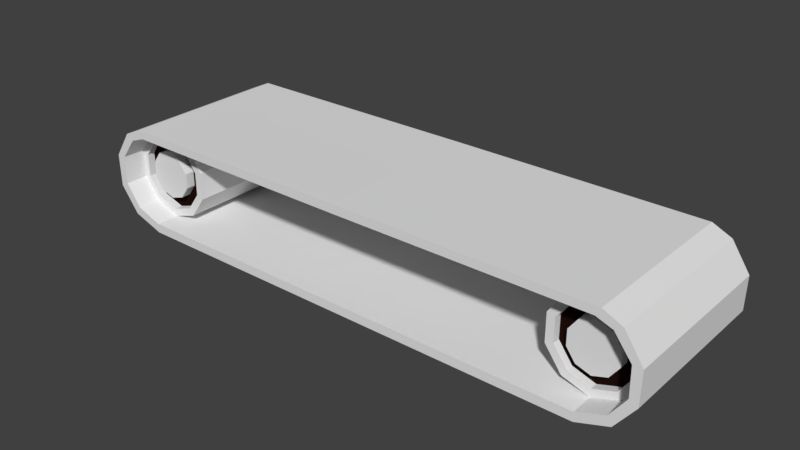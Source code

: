 # Source: Belt.blend  (saved by Blender 2.79.0; exported with 4.5.12 LTS)
import bpy
from mathutils import Matrix  # noqa: F401  (used for matrix-valued properties, if any)

bpy.ops.wm.read_factory_settings(use_empty=True)
scene = bpy.context.scene
scene.name = 'Scene'

# ---- collections
col_collection_1 = bpy.data.collections.new('Collection 1'); scene.collection.children.link(col_collection_1)

# ---- materials (node trees are filled in below, after node groups)
mat_material_001 = bpy.data.materials.new('Material.001')
mat_material_001.alpha_threshold = 0.0
mat_material_001.use_transparent_shadow = False
mat_material_001.roughness = 0.5
mat_material_002 = bpy.data.materials.new('Material.002')
mat_material_002.alpha_threshold = 0.0
mat_material_002.use_transparent_shadow = False
mat_material_002.diffuse_color = (0.01341, 0.004754, 0.00309, 1.0)
mat_material_002.roughness = 0.5

# ---- material node trees

# ---- world
world_world = bpy.data.worlds.new('World'); scene.world = world_world
world_world.color = (0.05088, 0.05088, 0.05088)
world_world.use_sun_shadow = False
world_world.sun_shadow_jitter_overblur = 0.0
world_world.cycles.sampling_method = 'MANUAL'

# ---- meshes
me_cylinder_003 = bpy.data.meshes.new('Cylinder.003')
me_cylinder_003.from_pydata([(4.292e-06, 1.366, 1.0), (4.292e-06, -1.366, 1.0), (0.5878, 1.366, 0.809), (0.5878, -1.366, 0.809), (0.9511, 1.366, 0.309), (0.9511, -1.366, 0.309), (0.9511, 1.366, -0.309), (0.9511, -1.366, -0.309), (0.5878, 1.366, -0.809), (0.5878, -1.366, -0.809), (4.292e-06, 1.366, -1.0), (4.292e-06, -1.366, -1.0), (-0.5878, 1.366, -0.809), (-0.5878, -1.366, -0.809), (-0.9511, 1.366, -0.309), (-0.9511, -1.366, -0.309), (-0.9511, 1.366, 0.309), (-0.9511, -1.366, 0.309), (-0.5878, 1.366, 0.809), (-0.5878, -1.366, 0.809), (4.292e-06, 1.366, 0.8207), (0.4824, 1.366, 0.664), (0.4824, -1.366, 0.664), (4.292e-06, -1.366, 0.8207), (0.7806, 1.366, 0.2536), (0.7806, -1.366, 0.2536), (0.7806, 1.366, -0.2536), (0.7806, -1.366, -0.2536), (0.4824, 1.366, -0.664), (0.4824, -1.366, -0.664), (4.292e-06, 1.366, -0.8207), (4.292e-06, -1.366, -0.8207), (-0.4824, 1.366, -0.664), (-0.4824, -1.366, -0.664), (-0.7806, 1.366, -0.2536), (-0.7806, -1.366, -0.2536), (-0.7806, 1.366, 0.2536), (-0.7806, -1.366, 0.2536), (-0.4824, 1.366, 0.664), (-0.4824, -1.366, 0.664), (4.292e-06, 1.194, 0.8207), (0.4824, 1.194, 0.664), (0.4824, -1.194, 0.664), (4.292e-06, -1.194, 0.8207), (0.7806, 1.194, 0.2536), (0.7806, -1.194, 0.2536), (0.7806, 1.194, -0.2536), (0.7806, -1.194, -0.2536), (0.4824, 1.194, -0.664), (0.4824, -1.194, -0.664), (4.292e-06, 1.194, -0.8207), (4.292e-06, -1.194, -0.8207), (-0.4824, 1.194, -0.664), (-0.4824, -1.194, -0.664), (-0.7806, 1.194, -0.2536), (-0.7806, -1.194, -0.2536), (-0.7806, 1.194, 0.2536), (-0.7806, -1.194, 0.2536), (-0.4824, 1.194, 0.664), (-0.4824, -1.194, 0.664), (4.292e-06, 1.194, 0.5399), (0.3174, 1.194, 0.4368), (0.3174, -1.194, 0.4368), (4.292e-06, -1.194, 0.5399), (0.5135, 1.194, 0.1668), (0.5135, -1.194, 0.1668), (0.5135, 1.194, -0.1668), (0.5135, -1.194, -0.1668), (0.3174, 1.194, -0.4368), (0.3174, -1.194, -0.4368), (4.292e-06, 1.194, -0.5399), (4.292e-06, -1.194, -0.5399), (-0.3174, 1.194, -0.4368), (-0.3174, -1.194, -0.4368), (-0.5135, 1.194, -0.1668), (-0.5135, -1.194, -0.1668), (-0.5135, 1.194, 0.1668), (-0.5135, -1.194, 0.1668), (-0.3174, 1.194, 0.4368), (-0.3174, -1.194, 0.4368), (4.292e-06, 1.407, 0.5399), (0.3174, 1.407, 0.4368), (0.3174, -1.407, 0.4368), (4.292e-06, -1.407, 0.5399), (0.5135, 1.407, 0.1668), (0.5135, -1.407, 0.1668), (0.5135, 1.407, -0.1668), (0.5135, -1.407, -0.1668), (0.3174, 1.407, -0.4368), (0.3174, -1.407, -0.4368), (4.292e-06, 1.407, -0.5399), (4.292e-06, -1.407, -0.5399), (-0.3174, 1.407, -0.4368), (-0.3174, -1.407, -0.4368), (-0.5135, 1.407, -0.1668), (-0.5135, -1.407, -0.1668), (-0.5135, 1.407, 0.1668), (-0.5135, -1.407, 0.1668), (-0.3174, 1.407, 0.4368), (-0.3174, -1.407, 0.4368)], [], [(0, 1, 3, 2), (2, 3, 5, 4), (4, 5, 7, 6), (6, 7, 9, 8), (8, 9, 11, 10), (10, 11, 13, 12), (12, 13, 15, 14), (14, 15, 17, 16), (11, 9, 29, 31), (16, 17, 19, 18), (18, 19, 1, 0), (18, 0, 20, 38), (26, 28, 48, 46), (35, 33, 53, 55), (1, 19, 39, 23), (4, 6, 26, 24), (14, 16, 36, 34), (0, 2, 21, 20), (7, 5, 25, 27), (17, 15, 35, 37), (3, 1, 23, 22), (10, 12, 32, 30), (13, 11, 31, 33), (6, 8, 28, 26), (16, 18, 38, 36), (9, 7, 27, 29), (19, 17, 37, 39), (2, 4, 24, 21), (12, 14, 34, 32), (5, 3, 22, 25), (15, 13, 33, 35), (8, 10, 30, 28), (45, 42, 62, 65), (50, 52, 72, 70), (34, 36, 56, 54), (29, 27, 47, 49), (20, 21, 41, 40), (37, 35, 55, 57), (28, 30, 50, 48), (22, 23, 43, 42), (36, 38, 58, 56), (31, 29, 49, 51), (21, 24, 44, 41), (39, 37, 57, 59), (30, 32, 52, 50), (25, 22, 42, 45), (38, 20, 40, 58), (33, 31, 51, 53), (24, 26, 46, 44), (23, 39, 59, 43), (32, 34, 54, 52), (27, 25, 45, 47), (60, 61, 81, 80), (69, 67, 87, 89), (58, 40, 60, 78), (53, 51, 71, 73), (44, 46, 66, 64), (43, 59, 79, 63), (52, 54, 74, 72), (47, 45, 65, 67), (55, 53, 73, 75), (46, 48, 68, 66), (54, 56, 76, 74), (49, 47, 67, 69), (40, 41, 61, 60), (57, 55, 75, 77), (48, 50, 70, 68), (42, 43, 63, 62), (56, 58, 78, 76), (51, 49, 69, 71), (41, 44, 64, 61), (59, 57, 77, 79), (82, 83, 99, 97, 95, 93, 91, 89, 87, 85), (80, 81, 84, 86, 88, 90, 92, 94, 96, 98), (77, 75, 95, 97), (68, 70, 90, 88), (62, 63, 83, 82), (76, 78, 98, 96), (71, 69, 89, 91), (61, 64, 84, 81), (79, 77, 97, 99), (70, 72, 92, 90), (65, 62, 82, 85), (78, 60, 80, 98), (73, 71, 91, 93), (64, 66, 86, 84), (63, 79, 99, 83), (72, 74, 94, 92), (67, 65, 85, 87), (75, 73, 93, 95), (66, 68, 88, 86), (74, 76, 96, 94)])
me_cylinder_003.polygons.foreach_set('material_index', [0, 0, 0, 0, 0, 0, 0, 0, 0, 0, 0, 0, 0, 0, 0, 0, 0, 0, 0, 0, 0, 0, 0, 0, 0, 0, 0, 0, 0, 0, 0, 0, 1, 1, 0, 0, 0, 0, 0, 0, 0, 0, 0, 0, 0, 0, 0, 0, 0, 0, 0, 0, 0, 0, 1, 1, 1, 1, 1, 1, 1, 1, 1, 1, 1, 1, 1, 1, 1, 1, 1, 1, 0, 0, 0, 0, 0, 0, 0, 0, 0, 0, 0, 0, 0, 0, 0, 0, 0, 0, 0, 0])
me_cylinder_003.materials.append(mat_material_001)
me_cylinder_003.materials.append(mat_material_002)
me_cylinder_003.use_remesh_preserve_volume = False
me_cylinder_003.use_remesh_preserve_attributes = False
me_cylinder_003.use_mirror_vertex_groups = False
me_cylinder_003.update()
me_cube_002 = bpy.data.meshes.new('Cube.002')
me_cube_002.from_pydata([(0.0, -2.486, 0.9287), (0.0, -2.486, 1.135), (0.0, 1.292, 0.9287), (0.0, 1.292, 1.135), (5.495, -2.486, 0.942), (5.596, -2.486, 1.122), (5.495, 1.292, 0.942), (5.596, 1.292, 1.122), (6.014, 1.292, 0.9292), (5.841, 1.292, 0.817), (5.841, -2.486, 0.817), (6.014, -2.486, 0.9292), (6.413, 1.292, 0.335), (6.207, 1.292, 0.3355), (6.207, -2.486, 0.3355), (6.413, -2.486, 0.335), (6.4, 1.292, -0.3943), (6.217, 1.292, -0.298), (6.217, -2.486, -0.298), (6.4, -2.486, -0.3943), (5.974, 1.292, -0.96), (5.88, 1.292, -0.7767), (5.88, -2.486, -0.7767), (5.974, -2.486, -0.96), (5.273, 1.292, -1.198), (5.273, 1.292, -0.9945), (5.273, -2.486, -0.9945), (5.273, -2.486, -1.198), (0.0, 1.292, -1.198), (0.0, 1.292, -0.9945), (0.0, -2.486, -0.9945), (0.0, -2.486, -1.198)], [], [(0, 1, 3, 2), (2, 3, 7, 6), (5, 4, 10, 11), (4, 5, 1, 0), (2, 6, 4, 0), (7, 3, 1, 5), (11, 10, 14, 15), (4, 6, 9, 10), (7, 5, 11, 8), (6, 7, 8, 9), (12, 15, 19, 16), (10, 9, 13, 14), (8, 11, 15, 12), (9, 8, 12, 13), (19, 18, 22, 23), (13, 12, 16, 17), (15, 14, 18, 19), (14, 13, 17, 18), (22, 21, 25, 26), (18, 17, 21, 22), (16, 19, 23, 20), (17, 16, 20, 21), (24, 27, 31, 28), (20, 23, 27, 24), (21, 20, 24, 25), (23, 22, 26, 27), (29, 28, 31, 30), (25, 24, 28, 29), (27, 26, 30, 31), (26, 25, 29, 30)])
me_cube_002.use_remesh_preserve_volume = False
me_cube_002.use_remesh_preserve_attributes = False
me_cube_002.use_mirror_vertex_groups = False
me_cube_002.update()
me_cylinder_002 = bpy.data.meshes.new('Cylinder.002')
me_cylinder_002.from_pydata([(1.431e-06, 1.366, 1.0), (1.431e-06, -1.366, 1.0), (0.5878, 1.366, 0.809), (0.5878, -1.366, 0.809), (0.9511, 1.366, 0.309), (0.9511, -1.366, 0.309), (0.9511, 1.366, -0.309), (0.9511, -1.366, -0.309), (0.5878, 1.366, -0.809), (0.5878, -1.366, -0.809), (1.431e-06, 1.366, -1.0), (1.431e-06, -1.366, -1.0), (-0.5878, 1.366, -0.809), (-0.5878, -1.366, -0.809), (-0.9511, 1.366, -0.309), (-0.9511, -1.366, -0.309), (-0.9511, 1.366, 0.309), (-0.9511, -1.366, 0.309), (-0.5878, 1.366, 0.809), (-0.5878, -1.366, 0.809), (1.431e-06, 1.366, 0.8207), (0.4824, 1.366, 0.664), (0.4824, -1.366, 0.664), (1.431e-06, -1.366, 0.8207), (0.7806, 1.366, 0.2536), (0.7806, -1.366, 0.2536), (0.7806, 1.366, -0.2536), (0.7806, -1.366, -0.2536), (0.4824, 1.366, -0.664), (0.4824, -1.366, -0.664), (1.431e-06, 1.366, -0.8207), (1.431e-06, -1.366, -0.8207), (-0.4824, 1.366, -0.664), (-0.4824, -1.366, -0.664), (-0.7806, 1.366, -0.2536), (-0.7806, -1.366, -0.2536), (-0.7806, 1.366, 0.2536), (-0.7806, -1.366, 0.2536), (-0.4824, 1.366, 0.664), (-0.4824, -1.366, 0.664), (1.431e-06, 1.194, 0.8207), (0.4824, 1.194, 0.664), (0.4824, -1.194, 0.664), (1.431e-06, -1.194, 0.8207), (0.7806, 1.194, 0.2536), (0.7806, -1.194, 0.2536), (0.7806, 1.194, -0.2536), (0.7806, -1.194, -0.2536), (0.4824, 1.194, -0.664), (0.4824, -1.194, -0.664), (1.431e-06, 1.194, -0.8207), (1.431e-06, -1.194, -0.8207), (-0.4824, 1.194, -0.664), (-0.4824, -1.194, -0.664), (-0.7806, 1.194, -0.2536), (-0.7806, -1.194, -0.2536), (-0.7806, 1.194, 0.2536), (-0.7806, -1.194, 0.2536), (-0.4824, 1.194, 0.664), (-0.4824, -1.194, 0.664), (1.431e-06, 1.194, 0.5399), (0.3174, 1.194, 0.4368), (0.3174, -1.194, 0.4368), (1.431e-06, -1.194, 0.5399), (0.5135, 1.194, 0.1668), (0.5135, -1.194, 0.1668), (0.5135, 1.194, -0.1668), (0.5135, -1.194, -0.1668), (0.3174, 1.194, -0.4368), (0.3174, -1.194, -0.4368), (1.431e-06, 1.194, -0.5399), (1.431e-06, -1.194, -0.5399), (-0.3174, 1.194, -0.4368), (-0.3174, -1.194, -0.4368), (-0.5135, 1.194, -0.1668), (-0.5135, -1.194, -0.1668), (-0.5135, 1.194, 0.1668), (-0.5135, -1.194, 0.1668), (-0.3174, 1.194, 0.4368), (-0.3174, -1.194, 0.4368), (1.431e-06, 1.407, 0.5399), (0.3174, 1.407, 0.4368), (0.3174, -1.407, 0.4368), (1.431e-06, -1.407, 0.5399), (0.5135, 1.407, 0.1668), (0.5135, -1.407, 0.1668), (0.5135, 1.407, -0.1668), (0.5135, -1.407, -0.1668), (0.3174, 1.407, -0.4368), (0.3174, -1.407, -0.4368), (1.431e-06, 1.407, -0.5399), (1.431e-06, -1.407, -0.5399), (-0.3174, 1.407, -0.4368), (-0.3174, -1.407, -0.4368), (-0.5135, 1.407, -0.1668), (-0.5135, -1.407, -0.1668), (-0.5135, 1.407, 0.1668), (-0.5135, -1.407, 0.1668), (-0.3174, 1.407, 0.4368), (-0.3174, -1.407, 0.4368)], [], [(0, 1, 3, 2), (2, 3, 5, 4), (4, 5, 7, 6), (6, 7, 9, 8), (8, 9, 11, 10), (10, 11, 13, 12), (12, 13, 15, 14), (14, 15, 17, 16), (11, 9, 29, 31), (16, 17, 19, 18), (18, 19, 1, 0), (18, 0, 20, 38), (26, 28, 48, 46), (35, 33, 53, 55), (1, 19, 39, 23), (4, 6, 26, 24), (14, 16, 36, 34), (0, 2, 21, 20), (7, 5, 25, 27), (17, 15, 35, 37), (3, 1, 23, 22), (10, 12, 32, 30), (13, 11, 31, 33), (6, 8, 28, 26), (16, 18, 38, 36), (9, 7, 27, 29), (19, 17, 37, 39), (2, 4, 24, 21), (12, 14, 34, 32), (5, 3, 22, 25), (15, 13, 33, 35), (8, 10, 30, 28), (45, 42, 62, 65), (50, 52, 72, 70), (34, 36, 56, 54), (29, 27, 47, 49), (20, 21, 41, 40), (37, 35, 55, 57), (28, 30, 50, 48), (22, 23, 43, 42), (36, 38, 58, 56), (31, 29, 49, 51), (21, 24, 44, 41), (39, 37, 57, 59), (30, 32, 52, 50), (25, 22, 42, 45), (38, 20, 40, 58), (33, 31, 51, 53), (24, 26, 46, 44), (23, 39, 59, 43), (32, 34, 54, 52), (27, 25, 45, 47), (60, 61, 81, 80), (69, 67, 87, 89), (58, 40, 60, 78), (53, 51, 71, 73), (44, 46, 66, 64), (43, 59, 79, 63), (52, 54, 74, 72), (47, 45, 65, 67), (55, 53, 73, 75), (46, 48, 68, 66), (54, 56, 76, 74), (49, 47, 67, 69), (40, 41, 61, 60), (57, 55, 75, 77), (48, 50, 70, 68), (42, 43, 63, 62), (56, 58, 78, 76), (51, 49, 69, 71), (41, 44, 64, 61), (59, 57, 77, 79), (82, 83, 99, 97, 95, 93, 91, 89, 87, 85), (80, 81, 84, 86, 88, 90, 92, 94, 96, 98), (77, 75, 95, 97), (68, 70, 90, 88), (62, 63, 83, 82), (76, 78, 98, 96), (71, 69, 89, 91), (61, 64, 84, 81), (79, 77, 97, 99), (70, 72, 92, 90), (65, 62, 82, 85), (78, 60, 80, 98), (73, 71, 91, 93), (64, 66, 86, 84), (63, 79, 99, 83), (72, 74, 94, 92), (67, 65, 85, 87), (75, 73, 93, 95), (66, 68, 88, 86), (74, 76, 96, 94)])
me_cylinder_002.polygons.foreach_set('material_index', [0, 0, 0, 0, 0, 0, 0, 0, 0, 0, 0, 0, 0, 0, 0, 0, 0, 0, 0, 0, 0, 0, 0, 0, 0, 0, 0, 0, 0, 0, 0, 0, 1, 1, 0, 0, 0, 0, 0, 0, 0, 0, 0, 0, 0, 0, 0, 0, 0, 0, 0, 0, 0, 0, 1, 1, 1, 1, 1, 1, 1, 1, 1, 1, 1, 1, 1, 1, 1, 1, 1, 1, 0, 0, 0, 0, 0, 0, 0, 0, 0, 0, 0, 0, 0, 0, 0, 0, 0, 0, 0, 0])
me_cylinder_002.materials.append(mat_material_001)
me_cylinder_002.materials.append(mat_material_002)
me_cylinder_002.use_remesh_preserve_volume = False
me_cylinder_002.use_remesh_preserve_attributes = False
me_cylinder_002.use_mirror_vertex_groups = False
me_cylinder_002.update()

# ---- objects
ob_cylinder_001 = bpy.data.objects.new('Cylinder.001', me_cylinder_003)
ob_cube = bpy.data.objects.new('Cube', me_cube_002)
ob_cylinder = bpy.data.objects.new('Cylinder', me_cylinder_002)

# ---- transforms, parenting, visibility, modifiers, constraints
ob_cylinder_001.location = (-5.583, 0.0, 1.073e-08)
ob_cylinder_001.lineart.crease_threshold = 0.0
ob_cube.location = (-0.292, 0.5985, 9.705e-06)
ob_cube.lineart.crease_threshold = 0.0
_m = ob_cube.modifiers.new('Mirror', 'MIRROR')
_m.use_clip = True
ob_cylinder.location = (4.977, 0.0, 1.073e-08)
ob_cylinder.lineart.crease_threshold = 0.0

# ---- collection membership
col_collection_1.objects.link(ob_cylinder_001)
col_collection_1.objects.link(ob_cube)
col_collection_1.objects.link(ob_cylinder)

# ---- scene / render settings (as saved in the file)
scene.frame_start = 1; scene.frame_end = 250; scene.frame_set(1)
scene.render.engine = 'BLENDER_EEVEE_NEXT'
scene.render.resolution_percentage = 50
scene.render.dither_intensity = 0.0
scene.cycles.use_denoising = False
scene.cycles.samples = 128
scene.cycles.sampling_pattern = 'TABULATED_SOBOL'
scene.cycles.use_adaptive_sampling = False
scene.cycles.use_light_tree = False
scene.cycles.blur_glossy = 0.0
scene.cycles.sample_clamp_indirect = 0.0
scene.view_settings.view_transform = 'Standard'
bpy.context.view_layer.update()

# ---- added for rendering (the .blend has no active camera and no usable light): camera, sun
cam_auto = bpy.data.cameras.new('AutoCamera')
cam_auto.lens = 50.0
cam_auto.sensor_width = 36.0
cam_auto.clip_end = 1000.0
ob_auto_camera = bpy.data.objects.new('AutoCamera', cam_auto)
scene.collection.objects.link(ob_auto_camera)
ob_auto_camera.location = (12.2665, -15.0688, 10.0155)
ob_auto_camera.rotation_euler = (1.09748, -7.21219e-08, 0.694738)
scene.camera = ob_auto_camera
light_auto_sun = bpy.data.lights.new('AutoSun', 'SUN')
light_auto_sun.energy = 3.0
light_auto_sun.angle = 0.0523599
ob_auto_sun = bpy.data.objects.new('AutoSun', light_auto_sun)
scene.collection.objects.link(ob_auto_sun)
ob_auto_sun.rotation_euler = (0.872665, 0.174533, 0.523599)
bpy.context.view_layer.update()

